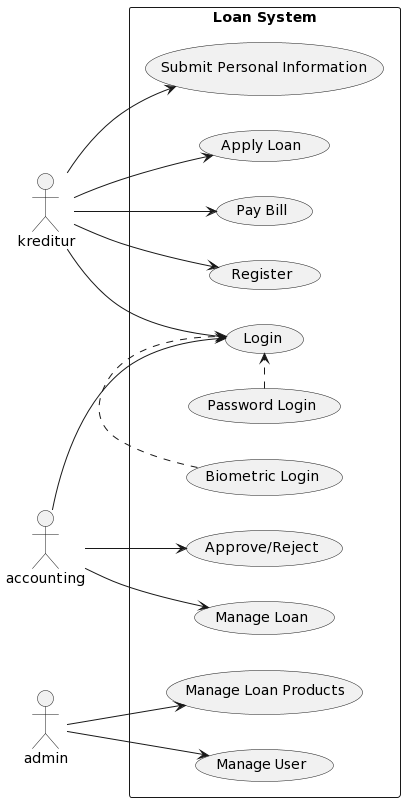

The diagram above was rendered by PlantUML. Its source (embedded in the PNG):
@startuml
left to right direction
skinparam packageStyle rectangle
actor kreditur as k
actor accounting as acc
actor admin as admin

rectangle "Loan System"{
k --> (Login)
k --> (Register)
k --> (Submit Personal Information)
k --> (Apply Loan)
k --> (Pay Bill)

acc --> (Login)
acc --> (Manage Loan)
acc --> (Approve/Reject)

admin --> (Manage User)
admin --> (Manage Loan Products)


(Biometric Login) .> (Login)
(Password Login) .> (Login)
}
@enduml